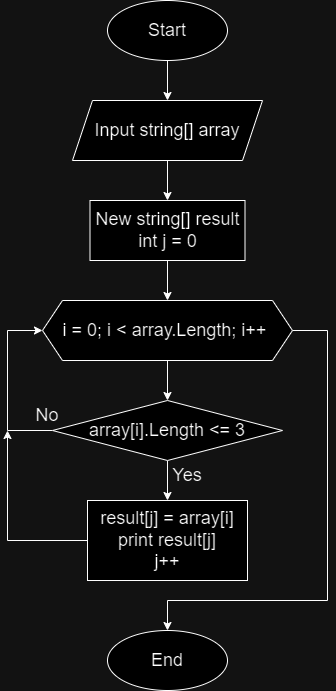

The diagram above was exported from draw.io. Its source (the exported page's mxGraphModel, read from the mxfile embedded in the PNG):
<mxGraphModel dx="1674" dy="772" grid="1" gridSize="10" guides="1" tooltips="1" connect="1" arrows="1" fold="1" page="1" pageScale="1" pageWidth="827" pageHeight="1169" math="0" shadow="0">
  <root>
    <mxCell id="0" />
    <mxCell id="1" parent="0" />
    <mxCell id="Absgs1P6BVVWJ7aSgbRc-10" style="edgeStyle=orthogonalEdgeStyle;rounded=0;orthogonalLoop=1;jettySize=auto;html=1;entryX=0.5;entryY=0;entryDx=0;entryDy=0;" edge="1" parent="1" source="Absgs1P6BVVWJ7aSgbRc-1" target="Absgs1P6BVVWJ7aSgbRc-3">
      <mxGeometry relative="1" as="geometry" />
    </mxCell>
    <mxCell id="Absgs1P6BVVWJ7aSgbRc-1" value="&lt;font style=&quot;font-size: 18px;&quot;&gt;Start&lt;/font&gt;" style="ellipse;whiteSpace=wrap;html=1;" vertex="1" parent="1">
      <mxGeometry x="340" y="20" width="120" height="60" as="geometry" />
    </mxCell>
    <mxCell id="Absgs1P6BVVWJ7aSgbRc-2" value="&lt;font style=&quot;font-size: 18px;&quot;&gt;End&lt;/font&gt;" style="ellipse;whiteSpace=wrap;html=1;" vertex="1" parent="1">
      <mxGeometry x="340" y="650" width="120" height="60" as="geometry" />
    </mxCell>
    <mxCell id="Absgs1P6BVVWJ7aSgbRc-12" style="edgeStyle=orthogonalEdgeStyle;rounded=0;orthogonalLoop=1;jettySize=auto;html=1;entryX=0.5;entryY=0;entryDx=0;entryDy=0;" edge="1" parent="1" source="Absgs1P6BVVWJ7aSgbRc-3" target="Absgs1P6BVVWJ7aSgbRc-4">
      <mxGeometry relative="1" as="geometry" />
    </mxCell>
    <mxCell id="Absgs1P6BVVWJ7aSgbRc-3" value="&lt;font style=&quot;font-size: 18px;&quot;&gt;Input string[] array&lt;/font&gt;" style="shape=parallelogram;perimeter=parallelogramPerimeter;whiteSpace=wrap;html=1;fixedSize=1;" vertex="1" parent="1">
      <mxGeometry x="305" y="120" width="190" height="60" as="geometry" />
    </mxCell>
    <mxCell id="Absgs1P6BVVWJ7aSgbRc-13" style="edgeStyle=orthogonalEdgeStyle;rounded=0;orthogonalLoop=1;jettySize=auto;html=1;entryX=0.5;entryY=0;entryDx=0;entryDy=0;" edge="1" parent="1" source="Absgs1P6BVVWJ7aSgbRc-4" target="Absgs1P6BVVWJ7aSgbRc-6">
      <mxGeometry relative="1" as="geometry" />
    </mxCell>
    <mxCell id="Absgs1P6BVVWJ7aSgbRc-4" value="&lt;font style=&quot;font-size: 18px;&quot;&gt;New string[] result&lt;br&gt;int j = 0&lt;/font&gt;" style="rounded=0;whiteSpace=wrap;html=1;" vertex="1" parent="1">
      <mxGeometry x="322.5" y="220" width="155" height="60" as="geometry" />
    </mxCell>
    <mxCell id="Absgs1P6BVVWJ7aSgbRc-15" value="" style="edgeStyle=orthogonalEdgeStyle;rounded=0;orthogonalLoop=1;jettySize=auto;html=1;" edge="1" parent="1" source="Absgs1P6BVVWJ7aSgbRc-5" target="Absgs1P6BVVWJ7aSgbRc-7">
      <mxGeometry relative="1" as="geometry" />
    </mxCell>
    <mxCell id="Absgs1P6BVVWJ7aSgbRc-16" style="edgeStyle=orthogonalEdgeStyle;rounded=0;orthogonalLoop=1;jettySize=auto;html=1;entryX=0;entryY=0.5;entryDx=0;entryDy=0;" edge="1" parent="1" source="Absgs1P6BVVWJ7aSgbRc-5" target="Absgs1P6BVVWJ7aSgbRc-6">
      <mxGeometry relative="1" as="geometry">
        <mxPoint x="220" y="350" as="targetPoint" />
        <Array as="points">
          <mxPoint x="240" y="450" />
          <mxPoint x="240" y="350" />
        </Array>
      </mxGeometry>
    </mxCell>
    <mxCell id="Absgs1P6BVVWJ7aSgbRc-5" value="&lt;font style=&quot;font-size: 18px;&quot;&gt;array[i].Length &amp;lt;= 3&lt;/font&gt;" style="rhombus;whiteSpace=wrap;html=1;" vertex="1" parent="1">
      <mxGeometry x="285" y="420" width="230" height="60" as="geometry" />
    </mxCell>
    <mxCell id="Absgs1P6BVVWJ7aSgbRc-14" value="" style="edgeStyle=orthogonalEdgeStyle;rounded=0;orthogonalLoop=1;jettySize=auto;html=1;" edge="1" parent="1" source="Absgs1P6BVVWJ7aSgbRc-6" target="Absgs1P6BVVWJ7aSgbRc-5">
      <mxGeometry relative="1" as="geometry" />
    </mxCell>
    <mxCell id="Absgs1P6BVVWJ7aSgbRc-18" style="edgeStyle=orthogonalEdgeStyle;rounded=0;orthogonalLoop=1;jettySize=auto;html=1;entryX=0.5;entryY=0;entryDx=0;entryDy=0;" edge="1" parent="1" source="Absgs1P6BVVWJ7aSgbRc-6" target="Absgs1P6BVVWJ7aSgbRc-2">
      <mxGeometry relative="1" as="geometry">
        <Array as="points">
          <mxPoint x="560" y="350" />
          <mxPoint x="560" y="620" />
          <mxPoint x="400" y="620" />
        </Array>
      </mxGeometry>
    </mxCell>
    <mxCell id="Absgs1P6BVVWJ7aSgbRc-6" value="&lt;font style=&quot;font-size: 18px;&quot;&gt;i = 0; i &amp;lt; array.Length; i++&amp;nbsp;&lt;/font&gt;" style="shape=hexagon;perimeter=hexagonPerimeter2;whiteSpace=wrap;html=1;fixedSize=1;" vertex="1" parent="1">
      <mxGeometry x="275" y="320" width="250" height="60" as="geometry" />
    </mxCell>
    <mxCell id="Absgs1P6BVVWJ7aSgbRc-17" style="edgeStyle=orthogonalEdgeStyle;rounded=0;orthogonalLoop=1;jettySize=auto;html=1;" edge="1" parent="1" source="Absgs1P6BVVWJ7aSgbRc-7">
      <mxGeometry relative="1" as="geometry">
        <mxPoint x="240" y="450" as="targetPoint" />
        <Array as="points">
          <mxPoint x="240" y="560" />
        </Array>
      </mxGeometry>
    </mxCell>
    <mxCell id="Absgs1P6BVVWJ7aSgbRc-7" value="&lt;font style=&quot;font-size: 18px;&quot;&gt;result[j] = array[i]&lt;br&gt;print result[j]&lt;br&gt;j++&lt;/font&gt;" style="rounded=0;whiteSpace=wrap;html=1;" vertex="1" parent="1">
      <mxGeometry x="320" y="520" width="160" height="80" as="geometry" />
    </mxCell>
    <mxCell id="Absgs1P6BVVWJ7aSgbRc-19" value="&lt;font style=&quot;font-size: 18px;&quot;&gt;Yes&lt;/font&gt;" style="text;html=1;align=center;verticalAlign=middle;whiteSpace=wrap;rounded=0;" vertex="1" parent="1">
      <mxGeometry x="390" y="480" width="60" height="30" as="geometry" />
    </mxCell>
    <mxCell id="Absgs1P6BVVWJ7aSgbRc-20" value="&lt;font style=&quot;font-size: 18px;&quot;&gt;No&lt;/font&gt;" style="text;html=1;align=center;verticalAlign=middle;whiteSpace=wrap;rounded=0;" vertex="1" parent="1">
      <mxGeometry x="250" y="420" width="60" height="30" as="geometry" />
    </mxCell>
  </root>
</mxGraphModel>